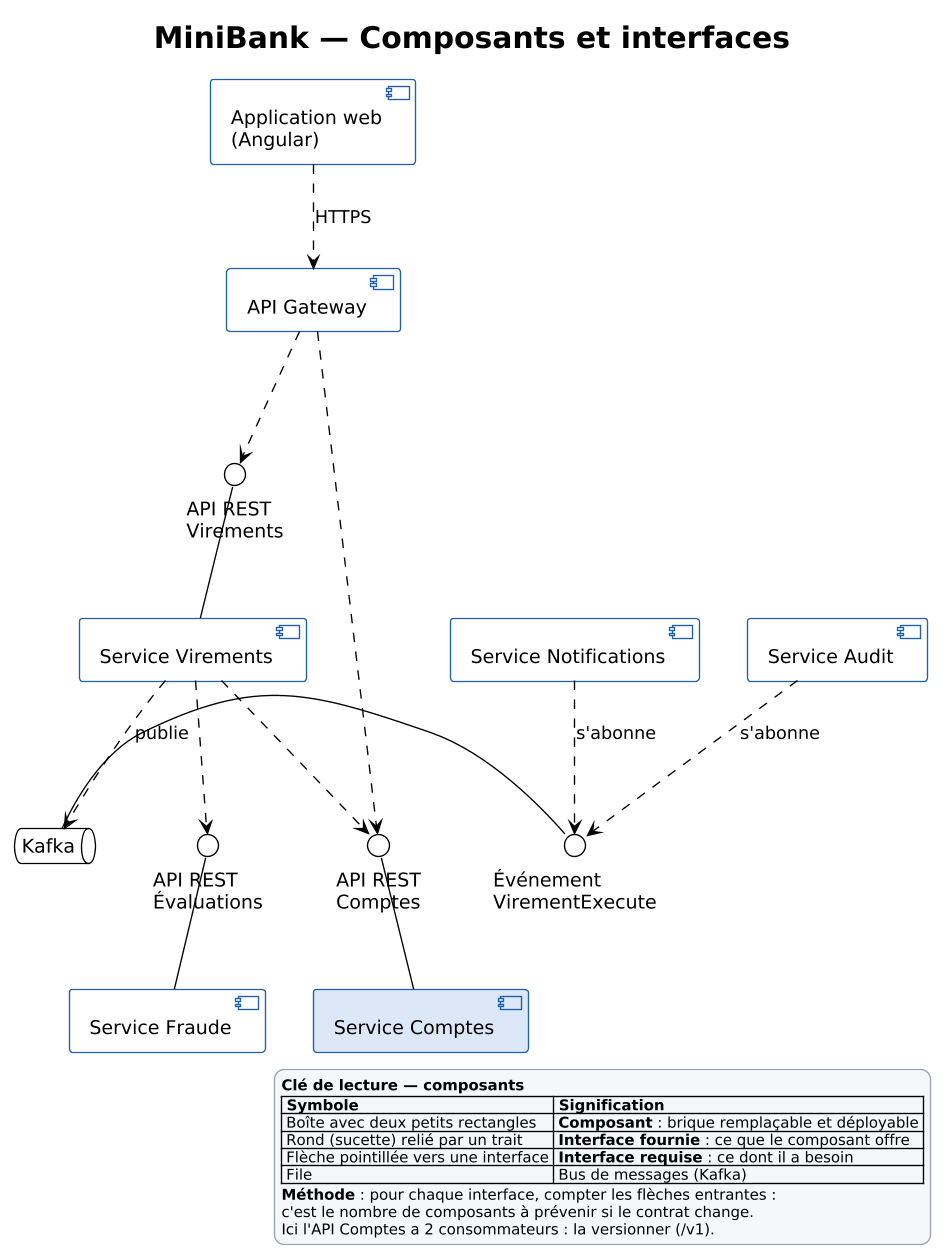

The diagram above was rendered by PlantUML. Its source (embedded in the PNG):
@startuml 15_composants
!theme plain
skinparam defaultFontName "DejaVu Sans"
skinparam dpi 130
skinparam shadowing false
skinparam LegendBackgroundColor #F5F7FA
skinparam LegendBorderColor #9AA5B1
skinparam LegendFontSize 11
skinparam component {
  BorderColor #1F5FAD
}

title MiniBank — Composants et interfaces

component "Application web\n(Angular)" as SPA
component "API Gateway" as GW
component "Service Comptes" as COMPTES #DCE8F7
component "Service Virements" as VIR
component "Service Fraude" as FRAUDE
component "Service Notifications" as NOTIF
component "Service Audit" as AUDIT
queue "Kafka" as KAFKA

interface "API REST\nComptes" as I_COMPTES
interface "API REST\nVirements" as I_VIR
interface "API REST\nÉvaluations" as I_FRAUDE
interface "Événement\nVirementExecute" as I_EVT

COMPTES -up- I_COMPTES
VIR -up- I_VIR
FRAUDE -up- I_FRAUDE
KAFKA - I_EVT

SPA ..> GW : HTTPS
GW ..> I_COMPTES
GW ..> I_VIR
VIR ..> I_COMPTES
VIR ..> I_FRAUDE
VIR ..> KAFKA : publie
NOTIF ..> I_EVT : s'abonne
AUDIT ..> I_EVT : s'abonne

legend right
<b>Clé de lecture — composants</b>
|= Symbole |= Signification |
| Boîte avec deux petits rectangles | <b>Composant</b> : brique remplaçable et déployable |
| Rond (sucette) relié par un trait | <b>Interface fournie</b> : ce que le composant offre |
| Flèche pointillée vers une interface | <b>Interface requise</b> : ce dont il a besoin |
| File | Bus de messages (Kafka) |
<b>Méthode</b> : pour chaque interface, compter les flèches entrantes :
c'est le nombre de composants à prévenir si le contrat change.
Ici l'API Comptes a 2 consommateurs : la versionner (/v1).
endlegend
@enduml